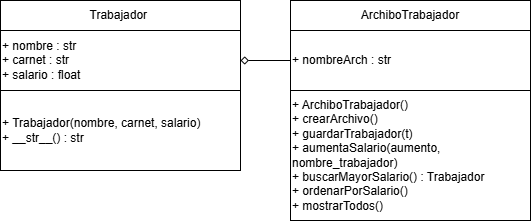

The diagram above was exported from draw.io. Its source (the exported page's mxGraphModel, read from the mxfile embedded in the PNG):
<mxGraphModel dx="872" dy="449" grid="1" gridSize="10" guides="1" tooltips="1" connect="1" arrows="1" fold="1" page="1" pageScale="1" pageWidth="827" pageHeight="1169" math="0" shadow="0">
  <root>
    <mxCell id="0" />
    <mxCell id="1" parent="0" />
    <mxCell id="ri-DQjvyIvh1JWKoPyms-1" parent="1" style="rounded=0;whiteSpace=wrap;html=1;align=left;" value="+ nombre : str&lt;br data-start=&quot;172&quot; data-end=&quot;175&quot;&gt;+ carnet : str&lt;br data-start=&quot;191&quot; data-end=&quot;194&quot;&gt;+ salario : float" vertex="1">
      <mxGeometry height="60" width="240" x="110" y="120" as="geometry" />
    </mxCell>
    <mxCell id="ri-DQjvyIvh1JWKoPyms-2" parent="1" style="rounded=0;whiteSpace=wrap;html=1;align=left;" value="&lt;div&gt;+ Trabajador(nombre, carnet, salario)&lt;/div&gt;&lt;div&gt;+ __str__() : str&lt;/div&gt;" vertex="1">
      <mxGeometry height="80" width="240" x="110" y="180" as="geometry" />
    </mxCell>
    <mxCell id="ri-DQjvyIvh1JWKoPyms-3" parent="1" style="rounded=0;whiteSpace=wrap;html=1;" value="Trabajador&amp;nbsp;" vertex="1">
      <mxGeometry height="30" width="240" x="110" y="90" as="geometry" />
    </mxCell>
    <mxCell id="ri-DQjvyIvh1JWKoPyms-4" edge="1" parent="1" source="ri-DQjvyIvh1JWKoPyms-5" style="edgeStyle=orthogonalEdgeStyle;rounded=0;orthogonalLoop=1;jettySize=auto;html=1;entryX=1;entryY=0.5;entryDx=0;entryDy=0;endArrow=diamond;endFill=0;" target="ri-DQjvyIvh1JWKoPyms-1">
      <mxGeometry relative="1" as="geometry" />
    </mxCell>
    <mxCell id="ri-DQjvyIvh1JWKoPyms-5" parent="1" style="rounded=0;whiteSpace=wrap;html=1;align=left;" value="+ nombreArch : str" vertex="1">
      <mxGeometry height="60" width="240" x="400" y="120" as="geometry" />
    </mxCell>
    <mxCell id="ri-DQjvyIvh1JWKoPyms-6" parent="1" style="rounded=0;whiteSpace=wrap;html=1;align=left;" value="+ ArchiboTrabajador(&lt;span style=&quot;background-color: transparent; color: light-dark(rgb(0, 0, 0), rgb(255, 255, 255));&quot;&gt;)&lt;/span&gt;&lt;div&gt;&lt;div&gt;+ crearArchivo()&lt;/div&gt;&lt;div&gt;+ guardarTrabajador(t)&lt;/div&gt;&lt;div&gt;+ aumentaSalario(aumento, nombre_trabajador)&lt;/div&gt;&lt;div&gt;&lt;span style=&quot;background-color: transparent; color: light-dark(rgb(0, 0, 0), rgb(255, 255, 255));&quot;&gt;+ buscarMayorSalario() : Trabajador&lt;/span&gt;&lt;/div&gt;&lt;div&gt;+ ordenarPorSalario()&lt;/div&gt;&lt;div&gt;&lt;span style=&quot;background-color: transparent; color: light-dark(rgb(0, 0, 0), rgb(255, 255, 255));&quot;&gt;+ mostrarTodos()&lt;/span&gt;&lt;/div&gt;&lt;/div&gt;" vertex="1">
      <mxGeometry height="130" width="240" x="400" y="180" as="geometry" />
    </mxCell>
    <mxCell id="ri-DQjvyIvh1JWKoPyms-7" parent="1" style="rounded=0;whiteSpace=wrap;html=1;" value="ArchiboTrabajador" vertex="1">
      <mxGeometry height="30" width="240" x="400" y="90" as="geometry" />
    </mxCell>
  </root>
</mxGraphModel>